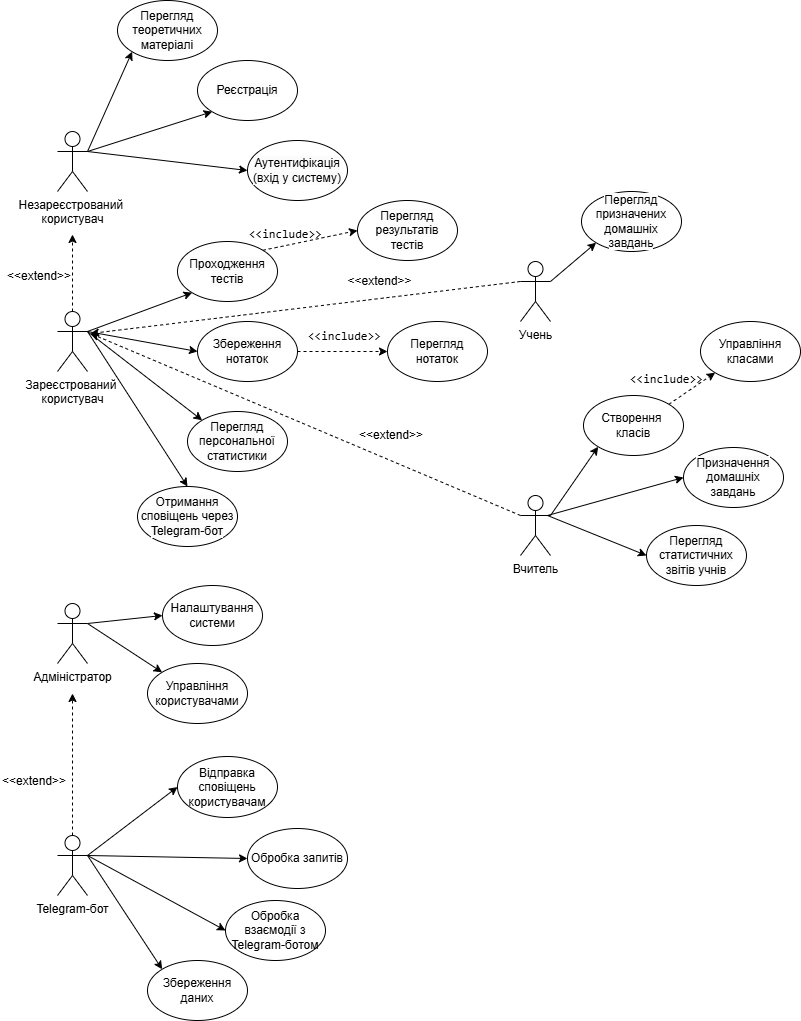

The diagram above was exported from draw.io. Its source (the exported page's mxGraphModel, read from the mxfile embedded in the PNG):
<mxGraphModel dx="1377" dy="712" grid="1" gridSize="9" guides="1" tooltips="1" connect="1" arrows="1" fold="1" page="1" pageScale="1" pageWidth="827" pageHeight="1169" math="0" shadow="0">
  <root>
    <mxCell id="0" />
    <mxCell id="1" parent="0" />
    <mxCell id="ktkKmcJmM1QBZnvF0o-M-1" value="Незареєстрований&amp;nbsp;&lt;div&gt;користувач&lt;/div&gt;" style="shape=umlActor;verticalLabelPosition=bottom;verticalAlign=top;html=1;outlineConnect=0;" parent="1" vertex="1">
      <mxGeometry x="57" y="194" width="30" height="60" as="geometry" />
    </mxCell>
    <mxCell id="MS40FGhFjXLn1BcuLIcc-1" value="Зареєстрований&amp;nbsp;&lt;div&gt;користувач&lt;/div&gt;" style="shape=umlActor;verticalLabelPosition=bottom;verticalAlign=top;html=1;outlineConnect=0;" vertex="1" parent="1">
      <mxGeometry x="57" y="374" width="30" height="60" as="geometry" />
    </mxCell>
    <mxCell id="MS40FGhFjXLn1BcuLIcc-12" value="&lt;span style=&quot;color: rgb(0, 0, 0); background-color: rgb(251, 251, 251); float: none; display: inline !important;&quot;&gt;Перегляд теоретичних матеріалі&lt;/span&gt;" style="ellipse;whiteSpace=wrap;html=1;gradientColor=none;strokeWidth=1;" vertex="1" parent="1">
      <mxGeometry x="117" y="63" width="100" height="60" as="geometry" />
    </mxCell>
    <mxCell id="MS40FGhFjXLn1BcuLIcc-13" value="&lt;span style=&quot;color: rgb(0, 0, 0); background-color: rgb(251, 251, 251); float: none; display: inline !important;&quot;&gt;Реєстрація&lt;/span&gt;" style="ellipse;whiteSpace=wrap;html=1;gradientColor=none;strokeWidth=1;" vertex="1" parent="1">
      <mxGeometry x="197" y="123" width="100" height="60" as="geometry" />
    </mxCell>
    <mxCell id="MS40FGhFjXLn1BcuLIcc-15" value="&lt;span style=&quot;color: rgb(0, 0, 0); background-color: rgb(251, 251, 251); float: none; display: inline !important;&quot;&gt;Аутентифікація (вхід у систему)&lt;/span&gt;" style="ellipse;whiteSpace=wrap;html=1;gradientColor=none;strokeWidth=1;" vertex="1" parent="1">
      <mxGeometry x="247" y="203" width="100" height="60" as="geometry" />
    </mxCell>
    <mxCell id="MS40FGhFjXLn1BcuLIcc-17" value="" style="endArrow=classic;html=1;rounded=0;entryX=0;entryY=1;entryDx=0;entryDy=0;" edge="1" parent="1" target="MS40FGhFjXLn1BcuLIcc-12">
      <mxGeometry width="50" height="50" relative="1" as="geometry">
        <mxPoint x="87" y="214" as="sourcePoint" />
        <mxPoint x="137" y="164" as="targetPoint" />
      </mxGeometry>
    </mxCell>
    <mxCell id="MS40FGhFjXLn1BcuLIcc-18" value="" style="endArrow=classic;html=1;rounded=0;entryX=0;entryY=1;entryDx=0;entryDy=0;" edge="1" parent="1" target="MS40FGhFjXLn1BcuLIcc-13">
      <mxGeometry width="50" height="50" relative="1" as="geometry">
        <mxPoint x="87" y="214" as="sourcePoint" />
        <mxPoint x="137" y="164" as="targetPoint" />
      </mxGeometry>
    </mxCell>
    <mxCell id="MS40FGhFjXLn1BcuLIcc-20" value="" style="endArrow=classic;html=1;rounded=0;entryX=0;entryY=0.5;entryDx=0;entryDy=0;" edge="1" parent="1" target="MS40FGhFjXLn1BcuLIcc-15">
      <mxGeometry width="50" height="50" relative="1" as="geometry">
        <mxPoint x="87" y="214" as="sourcePoint" />
        <mxPoint x="137" y="164" as="targetPoint" />
      </mxGeometry>
    </mxCell>
    <mxCell id="MS40FGhFjXLn1BcuLIcc-22" value="" style="endArrow=classic;html=1;rounded=0;dashed=1;exitX=0.5;exitY=0;exitDx=0;exitDy=0;exitPerimeter=0;" edge="1" parent="1" source="MS40FGhFjXLn1BcuLIcc-1">
      <mxGeometry width="50" height="50" relative="1" as="geometry">
        <mxPoint x="108" y="324" as="sourcePoint" />
        <mxPoint x="72" y="297" as="targetPoint" />
      </mxGeometry>
    </mxCell>
    <mxCell id="MS40FGhFjXLn1BcuLIcc-23" value="&amp;lt;&amp;lt;extend&amp;gt;&amp;gt;" style="text;html=1;align=center;verticalAlign=middle;whiteSpace=wrap;rounded=0;rotation=0;" vertex="1" parent="1">
      <mxGeometry x="9" y="324" width="60" height="30" as="geometry" />
    </mxCell>
    <mxCell id="MS40FGhFjXLn1BcuLIcc-35" value="" style="endArrow=classic;html=1;rounded=0;entryX=0;entryY=1;entryDx=0;entryDy=0;" edge="1" parent="1" target="MS40FGhFjXLn1BcuLIcc-37">
      <mxGeometry width="50" height="50" relative="1" as="geometry">
        <mxPoint x="87" y="394" as="sourcePoint" />
        <mxPoint x="177" y="354" as="targetPoint" />
      </mxGeometry>
    </mxCell>
    <mxCell id="MS40FGhFjXLn1BcuLIcc-37" value="&lt;span style=&quot;color: rgb(0, 0, 0); background-color: rgb(251, 251, 251); float: none; display: inline !important;&quot;&gt;Проходження тестів&lt;/span&gt;" style="ellipse;whiteSpace=wrap;html=1;gradientColor=none;strokeWidth=1;" vertex="1" parent="1">
      <mxGeometry x="177" y="304" width="100" height="60" as="geometry" />
    </mxCell>
    <mxCell id="MS40FGhFjXLn1BcuLIcc-38" value="&lt;span style=&quot;color: rgb(0, 0, 0); background-color: rgb(251, 251, 251); float: none; display: inline !important;&quot;&gt;Перегляд результатів тестів&lt;/span&gt;" style="ellipse;whiteSpace=wrap;html=1;gradientColor=none;strokeWidth=1;" vertex="1" parent="1">
      <mxGeometry x="357" y="263" width="100" height="60" as="geometry" />
    </mxCell>
    <mxCell id="MS40FGhFjXLn1BcuLIcc-47" value="&lt;span style=&quot;color: rgb(0, 0, 0); background-color: rgb(251, 251, 251); float: none; display: inline !important;&quot;&gt;Перегляд нотаток&lt;/span&gt;" style="ellipse;whiteSpace=wrap;html=1;gradientColor=none;strokeWidth=1;" vertex="1" parent="1">
      <mxGeometry x="387" y="384" width="100" height="60" as="geometry" />
    </mxCell>
    <mxCell id="MS40FGhFjXLn1BcuLIcc-48" value="&lt;code data-start=&quot;1819&quot; data-end=&quot;1828&quot;&gt;&amp;lt;&amp;lt;include&amp;gt;&amp;gt;&lt;/code&gt;" style="text;whiteSpace=wrap;html=1;" vertex="1" parent="1">
      <mxGeometry x="247" y="283" width="45" height="20" as="geometry" />
    </mxCell>
    <mxCell id="MS40FGhFjXLn1BcuLIcc-50" value="" style="endArrow=classic;html=1;rounded=0;exitX=1;exitY=0;exitDx=0;exitDy=0;entryX=0;entryY=0.5;entryDx=0;entryDy=0;dashed=1;" edge="1" parent="1" source="MS40FGhFjXLn1BcuLIcc-37" target="MS40FGhFjXLn1BcuLIcc-38">
      <mxGeometry width="50" height="50" relative="1" as="geometry">
        <mxPoint x="377" y="364" as="sourcePoint" />
        <mxPoint x="427" y="314" as="targetPoint" />
      </mxGeometry>
    </mxCell>
    <mxCell id="MS40FGhFjXLn1BcuLIcc-54" value="&lt;span style=&quot;color: rgb(0, 0, 0); background-color: rgb(251, 251, 251); float: none; display: inline !important;&quot;&gt;Збереження нотаток&lt;/span&gt;" style="ellipse;whiteSpace=wrap;html=1;gradientColor=none;strokeWidth=1;" vertex="1" parent="1">
      <mxGeometry x="197" y="384" width="100" height="60" as="geometry" />
    </mxCell>
    <mxCell id="MS40FGhFjXLn1BcuLIcc-61" value="" style="endArrow=classic;html=1;rounded=0;exitX=1;exitY=0.5;exitDx=0;exitDy=0;entryX=0;entryY=0.5;entryDx=0;entryDy=0;dashed=1;" edge="1" parent="1" source="MS40FGhFjXLn1BcuLIcc-54" target="MS40FGhFjXLn1BcuLIcc-47">
      <mxGeometry width="50" height="50" relative="1" as="geometry">
        <mxPoint x="377" y="374" as="sourcePoint" />
        <mxPoint x="427" y="324" as="targetPoint" />
      </mxGeometry>
    </mxCell>
    <mxCell id="MS40FGhFjXLn1BcuLIcc-64" value="&lt;span style=&quot;color: rgb(0, 0, 0); background-color: rgb(251, 251, 251); float: none; display: inline !important;&quot;&gt;Перегляд персональної статистики&lt;/span&gt;" style="ellipse;whiteSpace=wrap;html=1;gradientColor=none;strokeWidth=1;" vertex="1" parent="1">
      <mxGeometry x="187" y="474" width="100" height="60" as="geometry" />
    </mxCell>
    <mxCell id="MS40FGhFjXLn1BcuLIcc-65" value="" style="endArrow=classic;html=1;rounded=0;entryX=0;entryY=0.5;entryDx=0;entryDy=0;" edge="1" parent="1" target="MS40FGhFjXLn1BcuLIcc-54">
      <mxGeometry width="50" height="50" relative="1" as="geometry">
        <mxPoint x="87" y="394" as="sourcePoint" />
        <mxPoint x="137" y="344" as="targetPoint" />
      </mxGeometry>
    </mxCell>
    <mxCell id="MS40FGhFjXLn1BcuLIcc-66" value="" style="endArrow=classic;html=1;rounded=0;entryX=0;entryY=0;entryDx=0;entryDy=0;" edge="1" parent="1" target="MS40FGhFjXLn1BcuLIcc-64">
      <mxGeometry width="50" height="50" relative="1" as="geometry">
        <mxPoint x="87" y="394" as="sourcePoint" />
        <mxPoint x="137" y="344" as="targetPoint" />
      </mxGeometry>
    </mxCell>
    <mxCell id="MS40FGhFjXLn1BcuLIcc-67" value="&lt;span style=&quot;color: rgb(0, 0, 0); background-color: rgb(251, 251, 251); float: none; display: inline !important;&quot;&gt;Отримання сповіщень через Telegram-бот&lt;/span&gt;" style="ellipse;whiteSpace=wrap;html=1;gradientColor=none;strokeWidth=1;" vertex="1" parent="1">
      <mxGeometry x="137" y="549" width="100" height="60" as="geometry" />
    </mxCell>
    <mxCell id="MS40FGhFjXLn1BcuLIcc-68" value="" style="endArrow=classic;html=1;rounded=0;entryX=0.5;entryY=0;entryDx=0;entryDy=0;" edge="1" parent="1" target="MS40FGhFjXLn1BcuLIcc-67">
      <mxGeometry width="50" height="50" relative="1" as="geometry">
        <mxPoint x="87" y="394" as="sourcePoint" />
        <mxPoint x="137" y="344" as="targetPoint" />
      </mxGeometry>
    </mxCell>
    <mxCell id="MS40FGhFjXLn1BcuLIcc-69" value="Вчитель&lt;div&gt;&lt;br&gt;&lt;/div&gt;" style="shape=umlActor;verticalLabelPosition=bottom;verticalAlign=top;html=1;outlineConnect=0;" vertex="1" parent="1">
      <mxGeometry x="520" y="558.0000000000001" width="30" height="60" as="geometry" />
    </mxCell>
    <mxCell id="MS40FGhFjXLn1BcuLIcc-70" value="" style="endArrow=classic;html=1;rounded=0;dashed=1;exitX=0;exitY=0.3333333333333333;exitDx=0;exitDy=0;exitPerimeter=0;" edge="1" parent="1" source="MS40FGhFjXLn1BcuLIcc-69">
      <mxGeometry width="50" height="50" relative="1" as="geometry">
        <mxPoint x="486" y="369" as="sourcePoint" />
        <mxPoint x="90" y="396" as="targetPoint" />
      </mxGeometry>
    </mxCell>
    <mxCell id="MS40FGhFjXLn1BcuLIcc-72" value="&amp;lt;&amp;lt;extend&amp;gt;&amp;gt;" style="text;html=1;align=center;verticalAlign=middle;whiteSpace=wrap;rounded=0;rotation=0;" vertex="1" parent="1">
      <mxGeometry x="357" y="334" width="45" height="20" as="geometry" />
    </mxCell>
    <mxCell id="MS40FGhFjXLn1BcuLIcc-80" value="Управління класами" style="ellipse;whiteSpace=wrap;html=1;gradientColor=none;strokeWidth=1;" vertex="1" parent="1">
      <mxGeometry x="700" y="384" width="100" height="60" as="geometry" />
    </mxCell>
    <mxCell id="MS40FGhFjXLn1BcuLIcc-81" value="Створення&amp;nbsp;&lt;div&gt;класів&lt;/div&gt;" style="ellipse;whiteSpace=wrap;html=1;gradientColor=none;strokeWidth=1;" vertex="1" parent="1">
      <mxGeometry x="583" y="458" width="100" height="60" as="geometry" />
    </mxCell>
    <mxCell id="MS40FGhFjXLn1BcuLIcc-82" value="&lt;span style=&quot;color: rgb(0, 0, 0); background-color: rgb(251, 251, 251); float: none; display: inline !important;&quot;&gt;Перегляд статистичних звітів учнів&lt;/span&gt;" style="ellipse;whiteSpace=wrap;html=1;gradientColor=none;strokeWidth=1;" vertex="1" parent="1">
      <mxGeometry x="646" y="588" width="100" height="60" as="geometry" />
    </mxCell>
    <mxCell id="MS40FGhFjXLn1BcuLIcc-83" value="&lt;span style=&quot;color: rgb(0, 0, 0); background-color: rgb(251, 251, 251); float: none; display: inline !important;&quot;&gt;Призначення домашніх завдань&lt;/span&gt;" style="ellipse;whiteSpace=wrap;html=1;gradientColor=none;strokeWidth=1;" vertex="1" parent="1">
      <mxGeometry x="683" y="510" width="100" height="60" as="geometry" />
    </mxCell>
    <mxCell id="MS40FGhFjXLn1BcuLIcc-85" value="" style="endArrow=classic;html=1;rounded=0;exitX=1;exitY=0.3333333333333333;exitDx=0;exitDy=0;exitPerimeter=0;entryX=0;entryY=1;entryDx=0;entryDy=0;" edge="1" parent="1" source="MS40FGhFjXLn1BcuLIcc-69" target="MS40FGhFjXLn1BcuLIcc-81">
      <mxGeometry width="50" height="50" relative="1" as="geometry">
        <mxPoint x="565" y="582" as="sourcePoint" />
        <mxPoint x="589" y="509" as="targetPoint" />
      </mxGeometry>
    </mxCell>
    <mxCell id="MS40FGhFjXLn1BcuLIcc-87" value="" style="endArrow=classic;html=1;rounded=0;exitX=1;exitY=0;exitDx=0;exitDy=0;entryX=0;entryY=1;entryDx=0;entryDy=0;dashed=1;" edge="1" parent="1" source="MS40FGhFjXLn1BcuLIcc-81" target="MS40FGhFjXLn1BcuLIcc-80">
      <mxGeometry width="50" height="50" relative="1" as="geometry">
        <mxPoint x="682" y="461" as="sourcePoint" />
        <mxPoint x="700" y="438" as="targetPoint" />
      </mxGeometry>
    </mxCell>
    <mxCell id="MS40FGhFjXLn1BcuLIcc-90" value="" style="endArrow=classic;html=1;rounded=0;entryX=0;entryY=0.5;entryDx=0;entryDy=0;" edge="1" parent="1" target="MS40FGhFjXLn1BcuLIcc-83">
      <mxGeometry width="50" height="50" relative="1" as="geometry">
        <mxPoint x="547" y="578" as="sourcePoint" />
        <mxPoint x="597" y="528" as="targetPoint" />
      </mxGeometry>
    </mxCell>
    <mxCell id="MS40FGhFjXLn1BcuLIcc-91" value="" style="endArrow=classic;html=1;rounded=0;entryX=0;entryY=0.5;entryDx=0;entryDy=0;" edge="1" parent="1" target="MS40FGhFjXLn1BcuLIcc-82">
      <mxGeometry width="50" height="50" relative="1" as="geometry">
        <mxPoint x="547" y="578" as="sourcePoint" />
        <mxPoint x="597" y="528" as="targetPoint" />
      </mxGeometry>
    </mxCell>
    <mxCell id="MS40FGhFjXLn1BcuLIcc-93" value="Учень" style="shape=umlActor;verticalLabelPosition=bottom;verticalAlign=top;html=1;outlineConnect=0;" vertex="1" parent="1">
      <mxGeometry x="520" y="324" width="30" height="60" as="geometry" />
    </mxCell>
    <mxCell id="MS40FGhFjXLn1BcuLIcc-94" value="&amp;lt;&amp;lt;extend&amp;gt;&amp;gt;" style="text;whiteSpace=wrap;html=1;" vertex="1" parent="1">
      <mxGeometry x="357" y="484.0000000000001" width="80" height="40" as="geometry" />
    </mxCell>
    <mxCell id="MS40FGhFjXLn1BcuLIcc-95" value="" style="endArrow=classic;html=1;rounded=0;dashed=1;exitX=0;exitY=0.3333333333333333;exitDx=0;exitDy=0;exitPerimeter=0;" edge="1" parent="1" source="MS40FGhFjXLn1BcuLIcc-93">
      <mxGeometry width="50" height="50" relative="1" as="geometry">
        <mxPoint x="360" y="567" as="sourcePoint" />
        <mxPoint x="90" y="396" as="targetPoint" />
      </mxGeometry>
    </mxCell>
    <mxCell id="MS40FGhFjXLn1BcuLIcc-96" value="&lt;span style=&quot;color: rgb(0, 0, 0); background-color: rgb(251, 251, 251); float: none; display: inline !important;&quot;&gt;Перегляд призначених домашніх завдань&lt;/span&gt;" style="ellipse;whiteSpace=wrap;html=1;gradientColor=none;strokeWidth=1;" vertex="1" parent="1">
      <mxGeometry x="581" y="254" width="100" height="60" as="geometry" />
    </mxCell>
    <mxCell id="MS40FGhFjXLn1BcuLIcc-97" value="" style="endArrow=classic;html=1;rounded=0;exitX=1;exitY=0.3333333333333333;exitDx=0;exitDy=0;exitPerimeter=0;entryX=0;entryY=1;entryDx=0;entryDy=0;" edge="1" parent="1" source="MS40FGhFjXLn1BcuLIcc-93" target="MS40FGhFjXLn1BcuLIcc-96">
      <mxGeometry width="50" height="50" relative="1" as="geometry">
        <mxPoint x="518" y="578.79" as="sourcePoint" />
        <mxPoint x="577.6446609406544" y="544.0032034356072" as="targetPoint" />
      </mxGeometry>
    </mxCell>
    <mxCell id="MS40FGhFjXLn1BcuLIcc-103" value="Адміністратор" style="shape=umlActor;verticalLabelPosition=bottom;verticalAlign=top;html=1;outlineConnect=0;" vertex="1" parent="1">
      <mxGeometry x="57" y="666.0000000000001" width="30" height="60" as="geometry" />
    </mxCell>
    <mxCell id="MS40FGhFjXLn1BcuLIcc-104" value="Управління користувачами" style="ellipse;whiteSpace=wrap;html=1;gradientColor=none;strokeWidth=1;" vertex="1" parent="1">
      <mxGeometry x="147" y="726" width="100" height="60" as="geometry" />
    </mxCell>
    <mxCell id="MS40FGhFjXLn1BcuLIcc-107" value="Налаштування системи" style="ellipse;whiteSpace=wrap;html=1;gradientColor=none;strokeWidth=1;" vertex="1" parent="1">
      <mxGeometry x="162" y="648" width="100" height="60" as="geometry" />
    </mxCell>
    <mxCell id="MS40FGhFjXLn1BcuLIcc-112" value="Telegram-бот" style="shape=umlActor;verticalLabelPosition=bottom;verticalAlign=top;html=1;outlineConnect=0;" vertex="1" parent="1">
      <mxGeometry x="57" y="898" width="30" height="60" as="geometry" />
    </mxCell>
    <mxCell id="MS40FGhFjXLn1BcuLIcc-114" value="Відправка сповіщень користувачам" style="ellipse;whiteSpace=wrap;html=1;gradientColor=none;strokeWidth=1;" vertex="1" parent="1">
      <mxGeometry x="177" y="819" width="100" height="61" as="geometry" />
    </mxCell>
    <mxCell id="MS40FGhFjXLn1BcuLIcc-115" value="Обробка запитів" style="ellipse;whiteSpace=wrap;html=1;gradientColor=none;strokeWidth=1;" vertex="1" parent="1">
      <mxGeometry x="247" y="891" width="100" height="60" as="geometry" />
    </mxCell>
    <mxCell id="MS40FGhFjXLn1BcuLIcc-116" value="Обробка взаємодії з Telegram-ботом" style="ellipse;whiteSpace=wrap;html=1;gradientColor=none;strokeWidth=1;" vertex="1" parent="1">
      <mxGeometry x="225" y="963" width="100" height="60" as="geometry" />
    </mxCell>
    <mxCell id="MS40FGhFjXLn1BcuLIcc-117" value="Збереження даних" style="ellipse;whiteSpace=wrap;html=1;gradientColor=none;strokeWidth=1;" vertex="1" parent="1">
      <mxGeometry x="147" y="1023" width="100" height="60" as="geometry" />
    </mxCell>
    <mxCell id="MS40FGhFjXLn1BcuLIcc-124" value="&lt;code data-start=&quot;1819&quot; data-end=&quot;1828&quot;&gt;&amp;lt;&amp;lt;include&amp;gt;&amp;gt;&lt;/code&gt;" style="text;whiteSpace=wrap;html=1;" vertex="1" parent="1">
      <mxGeometry x="306" y="385" width="45" height="20" as="geometry" />
    </mxCell>
    <mxCell id="MS40FGhFjXLn1BcuLIcc-126" value="&lt;code data-start=&quot;1819&quot; data-end=&quot;1828&quot;&gt;&amp;lt;&amp;lt;include&amp;gt;&amp;gt;&lt;/code&gt;" style="text;whiteSpace=wrap;html=1;" vertex="1" parent="1">
      <mxGeometry x="628" y="428" width="45" height="20" as="geometry" />
    </mxCell>
    <mxCell id="MS40FGhFjXLn1BcuLIcc-129" value="" style="endArrow=classic;html=1;rounded=0;exitX=1;exitY=0.3333333333333333;exitDx=0;exitDy=0;exitPerimeter=0;entryX=0;entryY=0.5;entryDx=0;entryDy=0;" edge="1" parent="1" source="MS40FGhFjXLn1BcuLIcc-112" target="MS40FGhFjXLn1BcuLIcc-114">
      <mxGeometry width="50" height="50" relative="1" as="geometry">
        <mxPoint x="90" y="914" as="sourcePoint" />
        <mxPoint x="140" y="864" as="targetPoint" />
      </mxGeometry>
    </mxCell>
    <mxCell id="MS40FGhFjXLn1BcuLIcc-130" value="" style="endArrow=classic;html=1;rounded=0;exitX=1;exitY=0.3333333333333333;exitDx=0;exitDy=0;exitPerimeter=0;entryX=0;entryY=0.5;entryDx=0;entryDy=0;" edge="1" parent="1" source="MS40FGhFjXLn1BcuLIcc-112" target="MS40FGhFjXLn1BcuLIcc-115">
      <mxGeometry width="50" height="50" relative="1" as="geometry">
        <mxPoint x="162" y="950" as="sourcePoint" />
        <mxPoint x="212" y="900" as="targetPoint" />
      </mxGeometry>
    </mxCell>
    <mxCell id="MS40FGhFjXLn1BcuLIcc-131" value="" style="endArrow=classic;html=1;rounded=0;exitX=1;exitY=0.3333333333333333;exitDx=0;exitDy=0;exitPerimeter=0;entryX=0;entryY=0.5;entryDx=0;entryDy=0;" edge="1" parent="1" source="MS40FGhFjXLn1BcuLIcc-112" target="MS40FGhFjXLn1BcuLIcc-116">
      <mxGeometry width="50" height="50" relative="1" as="geometry">
        <mxPoint x="90" y="869" as="sourcePoint" />
        <mxPoint x="140" y="819" as="targetPoint" />
      </mxGeometry>
    </mxCell>
    <mxCell id="MS40FGhFjXLn1BcuLIcc-132" value="" style="endArrow=classic;html=1;rounded=0;exitX=1;exitY=0.3333333333333333;exitDx=0;exitDy=0;exitPerimeter=0;entryX=0;entryY=0;entryDx=0;entryDy=0;" edge="1" parent="1" source="MS40FGhFjXLn1BcuLIcc-112" target="MS40FGhFjXLn1BcuLIcc-117">
      <mxGeometry width="50" height="50" relative="1" as="geometry">
        <mxPoint x="81" y="896" as="sourcePoint" />
        <mxPoint x="131" y="846" as="targetPoint" />
      </mxGeometry>
    </mxCell>
    <mxCell id="MS40FGhFjXLn1BcuLIcc-133" value="" style="endArrow=classic;html=1;rounded=0;exitX=1;exitY=0.3333333333333333;exitDx=0;exitDy=0;exitPerimeter=0;entryX=0;entryY=0.5;entryDx=0;entryDy=0;" edge="1" parent="1" source="MS40FGhFjXLn1BcuLIcc-103" target="MS40FGhFjXLn1BcuLIcc-107">
      <mxGeometry width="50" height="50" relative="1" as="geometry">
        <mxPoint x="117" y="698" as="sourcePoint" />
        <mxPoint x="167" y="648" as="targetPoint" />
      </mxGeometry>
    </mxCell>
    <mxCell id="MS40FGhFjXLn1BcuLIcc-134" value="" style="endArrow=classic;html=1;rounded=0;exitX=1;exitY=0.3333333333333333;exitDx=0;exitDy=0;exitPerimeter=0;entryX=0;entryY=0;entryDx=0;entryDy=0;" edge="1" parent="1" source="MS40FGhFjXLn1BcuLIcc-103" target="MS40FGhFjXLn1BcuLIcc-104">
      <mxGeometry width="50" height="50" relative="1" as="geometry">
        <mxPoint x="126" y="797" as="sourcePoint" />
        <mxPoint x="176" y="747" as="targetPoint" />
      </mxGeometry>
    </mxCell>
    <mxCell id="MS40FGhFjXLn1BcuLIcc-142" value="" style="endArrow=classic;html=1;rounded=0;dashed=1;exitX=0.5;exitY=0;exitDx=0;exitDy=0;exitPerimeter=0;" edge="1" parent="1" source="MS40FGhFjXLn1BcuLIcc-112">
      <mxGeometry width="50" height="50" relative="1" as="geometry">
        <mxPoint x="232" y="848" as="sourcePoint" />
        <mxPoint x="72" y="756" as="targetPoint" />
      </mxGeometry>
    </mxCell>
    <mxCell id="MS40FGhFjXLn1BcuLIcc-143" value="&amp;lt;&amp;lt;extend&amp;gt;&amp;gt;" style="text;whiteSpace=wrap;html=1;" vertex="1" parent="1">
      <mxGeometry y="829.5000000000001" width="80" height="40" as="geometry" />
    </mxCell>
  </root>
</mxGraphModel>